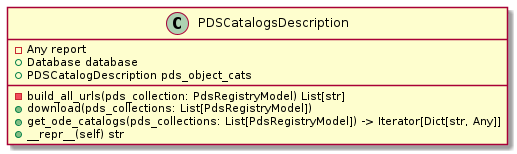

The diagram above was rendered by PlantUML. Its source (embedded in the PNG):
@startuml
class PDSCatalogsDescription {
    - Any report
    + Database database
    + PDSCatalogDescription pds_object_cats
    - build_all_urls(pds_collection: PdsRegistryModel) List[str]
    + download(pds_collections: List[PdsRegistryModel])
    + get_ode_catalogs(pds_collections: List[PdsRegistryModel]) -> Iterator[Dict[str, Any]]
    + __repr__(self) str
}

@enduml